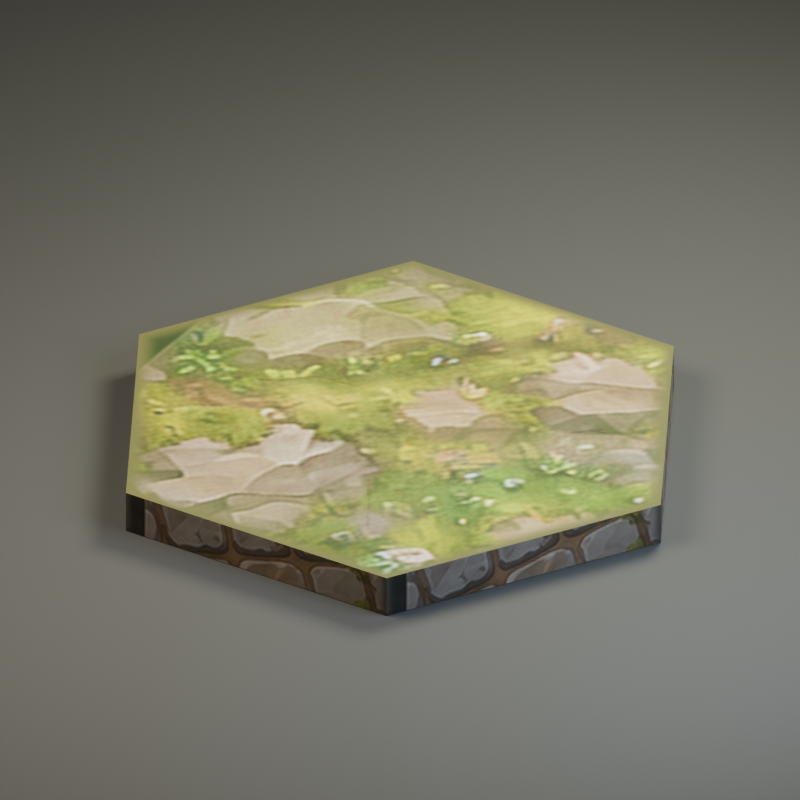 # Source: hex_ground_moss.blend  (saved by Blender 5.2.45; exported with 4.5.12 LTS)
import bpy
from mathutils import Matrix  # noqa: F401  (used for matrix-valued properties, if any)

bpy.ops.wm.read_factory_settings(use_empty=True)
scene = bpy.context.scene
scene.name = 'hex_ground_moss'

# ---- collections
col_hex_ground_moss = bpy.data.collections.new('hex_ground_moss'); scene.collection.children.link(col_hex_ground_moss)
col_studio___excluded_from_game_exports = bpy.data.collections.new('STUDIO — excluded from game exports'); scene.collection.children.link(col_studio___excluded_from_game_exports)

# ---- images (referenced by path relative to the original .blend; pixels are not part of the script)
import os
ASSET_DIR = os.environ.get("B2B_ASSET_DIR", "")  # directory of the original .blend (textures are referenced by path, not embedded)
HERE = os.path.dirname(os.path.abspath(__file__))  # packed textures are extracted next to this script under _unpacked/

def load_image(name, relpath, width, height, colorspace="sRGB"):
    """Load a texture the original file referenced (path relative to the .blend, or extracted next to this script)."""
    p = next((c for c in (os.path.join(HERE, relpath), os.path.join(ASSET_DIR, relpath)) if relpath and os.path.exists(c)), "")
    if p:
        img = bpy.data.images.load(p, check_existing=True)
        img.name = name
    else:  # same state as the original file: an image datablock whose file is absent (Cycles renders it pink)
        img = bpy.data.images.new(name, width, height)
        img.source = "FILE"
        img.filepath = "//" + (relpath or name)
    img.colorspace_settings.name = colorspace
    return img
img_ai_texture_poc_v1_moss_ed30dd0aef9701202bbeffa9_base_color = load_image('ai_texture_poc_v1_moss_ed30dd0aef9701202bbeffa9_base_color', '_unpacked/ai_texture_poc_v1_moss_ed30dd0aef9701202bbeffa9_base_color.741f26e8.png', 1024, 1024, 'sRGB')
img_ground_moss_roughness = load_image('ground_moss_roughness', '_unpacked/ground_moss_roughness.7df9859f.png', 1024, 1024, 'Non-Color')
img_ground_moss_normal = load_image('ground_moss_normal', '_unpacked/ground_moss_normal.ed513cd9.png', 1024, 1024, 'Non-Color')
img_ai_texture_poc_v1_foundation_3b632abada033e9e70dbad7d_base_colo = load_image('ai_texture_poc_v1_foundation_3b632abada033e9e70dbad7d_base_colo', '_unpacked/ai_texture_poc_v1_foundation_3b632abada033e9e70dbad7d_base_color.b88914de.png', 512, 512, 'sRGB')
img_ground_foundation_roughness = load_image('ground_foundation_roughness', '_unpacked/ground_foundation_roughness.f2253bee.png', 512, 512, 'Non-Color')
img_ground_foundation_normal = load_image('ground_foundation_normal', '_unpacked/ground_foundation_normal.b5ab5fa8.png', 512, 512, 'Non-Color')

# ---- materials (node trees are filled in below, after node groups)
mat_floor_moss = bpy.data.materials.new('floor_moss')
mat_floor_moss.diffuse_color = (0.1065, 0.2049, 0.03007, 1.0)
mat_floor_foundation = bpy.data.materials.new('floor_foundation')
mat_floor_foundation.diffuse_color = (0.07324, 0.06838, 0.05088, 1.0)
mat_base = bpy.data.materials.new('base')
mat_base.diffuse_color = (0.06372, 0.06838, 0.06838, 1.0)

# ---- material node trees
mat_floor_moss.use_nodes = True; mat_floor_moss.node_tree.nodes.clear()
_N = mat_floor_moss.node_tree.nodes; _L = mat_floor_moss.node_tree.links
n0 = _N.new('ShaderNodeBsdfPrincipled'); n0.name = 'Principled BSDF'; n0.location = (-200, 100)
n0.inputs[10].default_value = 0.005
n0.inputs[27].default_value = (0.1065, 0.2049, 0.03007, 1.0)
n1 = _N.new('ShaderNodeOutputMaterial'); n1.name = 'Material Output'; n1.location = (200, 100)
n2 = _N.new('ShaderNodeTexImage'); n2.name = 'Image Texture'; n2.location = (0, 0)
n2.image = img_ai_texture_poc_v1_moss_ed30dd0aef9701202bbeffa9_base_color
n2.extension = 'EXTEND'
n3 = _N.new('ShaderNodeTexImage'); n3.name = 'Image Texture.001'; n3.location = (0, 0)
n3.image = img_ground_moss_roughness
n3.extension = 'EXTEND'
n4 = _N.new('ShaderNodeTexImage'); n4.name = 'Image Texture.002'; n4.location = (0, 0)
n4.image = img_ground_moss_normal
n4.extension = 'EXTEND'
n5 = _N.new('ShaderNodeNormalMap'); n5.name = 'Normal Map'; n5.location = (0, 0)
n5.width = 160
_L.new(n0.outputs[0], n1.inputs[0])
_L.new(n2.outputs[0], n0.inputs[0])
_L.new(n3.outputs[0], n0.inputs[2])
_L.new(n4.outputs[0], n5.inputs[1])
_L.new(n5.outputs[0], n0.inputs[5])
n1.is_active_output = True
mat_floor_foundation.use_nodes = True; mat_floor_foundation.node_tree.nodes.clear()
_N = mat_floor_foundation.node_tree.nodes; _L = mat_floor_foundation.node_tree.links
n0 = _N.new('ShaderNodeBsdfPrincipled'); n0.name = 'Principled BSDF'; n0.location = (-200, 100)
n0.inputs[10].default_value = 0.005
n0.inputs[27].default_value = (0.07324, 0.06838, 0.05088, 1.0)
n1 = _N.new('ShaderNodeOutputMaterial'); n1.name = 'Material Output'; n1.location = (200, 100)
n2 = _N.new('ShaderNodeTexImage'); n2.name = 'Image Texture'; n2.location = (0, 0)
n2.image = img_ai_texture_poc_v1_foundation_3b632abada033e9e70dbad7d_base_colo
n2.extension = 'EXTEND'
n3 = _N.new('ShaderNodeTexImage'); n3.name = 'Image Texture.001'; n3.location = (0, 0)
n3.image = img_ground_foundation_roughness
n3.extension = 'EXTEND'
n4 = _N.new('ShaderNodeTexImage'); n4.name = 'Image Texture.002'; n4.location = (0, 0)
n4.image = img_ground_foundation_normal
n4.extension = 'EXTEND'
n5 = _N.new('ShaderNodeNormalMap'); n5.name = 'Normal Map'; n5.location = (0, 0)
n5.width = 160
_L.new(n0.outputs[0], n1.inputs[0])
_L.new(n2.outputs[0], n0.inputs[0])
_L.new(n3.outputs[0], n0.inputs[2])
_L.new(n4.outputs[0], n5.inputs[1])
_L.new(n5.outputs[0], n0.inputs[5])
n1.is_active_output = True
mat_base.use_nodes = True; mat_base.node_tree.nodes.clear()
_N = mat_base.node_tree.nodes; _L = mat_base.node_tree.links
n0 = _N.new('ShaderNodeBsdfPrincipled'); n0.name = 'Principled BSDF'; n0.location = (-200, 100)
n0.inputs[0].default_value = (0.06372, 0.06838, 0.06838, 1.0)
n0.inputs[2].default_value = 0.78
n0.inputs[10].default_value = 0.005
n0.inputs[27].default_value = (0.06372, 0.06838, 0.06838, 1.0)
n1 = _N.new('ShaderNodeOutputMaterial'); n1.name = 'Material Output'; n1.location = (200, 100)
_L.new(n0.outputs[0], n1.inputs[0])
n1.is_active_output = True

# ---- world
world_neutral_soft_ambient = bpy.data.worlds.new('Neutral soft ambient'); scene.world = world_neutral_soft_ambient
world_neutral_soft_ambient.use_nodes = True; world_neutral_soft_ambient.node_tree.nodes.clear()
_N = world_neutral_soft_ambient.node_tree.nodes; _L = world_neutral_soft_ambient.node_tree.links
n0 = _N.new('ShaderNodeBackground'); n0.name = 'Background'; n0.location = (-200, 100)
n0.inputs[0].default_value = (0.2, 0.22, 0.25, 1.0)
n0.inputs[1].default_value = 0.32
n1 = _N.new('ShaderNodeOutputWorld'); n1.name = 'World Output'; n1.location = (200, 100)
_L.new(n0.outputs[0], n1.inputs[0])
n1.is_active_output = True

# ---- cameras
cam_orthographic_art_camera = bpy.data.cameras.new('Orthographic art camera')
cam_orthographic_art_camera.type = 'ORTHO'
cam_orthographic_art_camera.ortho_scale = 6.6

# ---- lights
light_warm_key = bpy.data.lights.new('Warm key', 'AREA')
light_warm_key.color = (1.0, 0.86, 0.69)
light_warm_key.energy = 1012.0
light_warm_key.shape = 'DISK'
light_warm_key.size = 5.2
light_soft_sky = bpy.data.lights.new('Soft sky', 'AREA')
light_soft_sky.color = (0.72, 0.83, 1.0)
light_soft_sky.energy = 533.0
light_soft_sky.shape = 'DISK'
light_soft_sky.size = 5.0
light_leaf_rim = bpy.data.lights.new('Leaf rim', 'AREA')
light_leaf_rim.color = (1.0, 0.94, 0.73)
light_leaf_rim.energy = 1000.0
light_leaf_rim.shape = 'DISK'
light_leaf_rim.size = 4.0

# ---- meshes
me_painted_occupation_surface = bpy.data.meshes.new('Painted occupation surface')
me_painted_occupation_surface.from_pydata([(0.0, 0.0, 0.0), (2.55, 0.0, 0.0), (1.275, 2.208, 0.0), (-1.275, 2.208, 0.0), (-2.55, 3.123e-16, 0.0), (-1.275, -2.208, 0.0), (1.275, -2.208, 0.0)], [], [(0, 1, 2), (0, 2, 3), (0, 3, 4), (0, 4, 5), (0, 5, 6), (0, 6, 1)])
_uv = me_painted_occupation_surface.uv_layers.new(name='PaintedUV')
_uv.uv.foreach_set('vector', [0.5, 0.5, 1.0, 0.5, 0.75, 0.933, 0.5, 0.5, 0.75, 0.933, 0.25, 0.933, 0.5, 0.5, 0.25, 0.933, 9.35e-09, 0.5, 0.5, 0.5, 9.35e-09, 0.5, 0.25, 0.06699, 0.5, 0.5, 0.25, 0.06699, 0.75, 0.06699, 0.5, 0.5, 0.75, 0.06699, 1.0, 0.5])
me_painted_occupation_surface.materials.append(mat_floor_moss)
me_painted_occupation_surface.update()
me_canonical_hex_foundation = bpy.data.meshes.new('Canonical hex foundation')
me_canonical_hex_foundation.from_pydata([(2.55, 0.0, -0.36), (1.275, 2.208, -0.36), (1.275, 2.208, 0.0), (2.55, 0.0, 0.0), (1.275, 2.208, -0.36), (-1.275, 2.208, -0.36), (-1.275, 2.208, 0.0), (1.275, 2.208, 0.0), (-1.275, 2.208, -0.36), (-2.55, 3.123e-16, -0.36), (-2.55, 3.123e-16, 0.0), (-1.275, 2.208, 0.0), (-2.55, 3.123e-16, -0.36), (-1.275, -2.208, -0.36), (-1.275, -2.208, 0.0), (-2.55, 3.123e-16, 0.0), (-1.275, -2.208, -0.36), (1.275, -2.208, -0.36), (1.275, -2.208, 0.0), (-1.275, -2.208, 0.0), (1.275, -2.208, -0.36), (2.55, 0.0, -0.36), (2.55, 0.0, 0.0), (1.275, -2.208, 0.0)], [], [(0, 1, 2, 3), (4, 5, 6, 7), (8, 9, 10, 11), (12, 13, 14, 15), (16, 17, 18, 19), (20, 21, 22, 23)])
_uv = me_canonical_hex_foundation.uv_layers.new(name='PaintedUV')
_uv.uv.foreach_set('vector', [0.0, 0.0, 1.0, 0.0, 1.0, 1.0, 0.0, 1.0, 0.0, 0.0, 1.0, 0.0, 1.0, 1.0, 0.0, 1.0, 0.0, 0.0, 1.0, 0.0, 1.0, 1.0, 0.0, 1.0, 0.0, 0.0, 1.0, 0.0, 1.0, 1.0, 0.0, 1.0, 0.0, 0.0, 1.0, 0.0, 1.0, 1.0, 0.0, 1.0, 0.0, 0.0, 1.0, 0.0, 1.0, 1.0, 0.0, 1.0])
me_canonical_hex_foundation.materials.append(mat_floor_foundation)
me_canonical_hex_foundation.update()
me_hex_underside = bpy.data.meshes.new('Hex underside')
me_hex_underside.from_pydata([(2.55, 0.0, -0.36), (1.275, 2.208, -0.36), (-1.275, 2.208, -0.36), (-2.55, 3.123e-16, -0.36), (-1.275, -2.208, -0.36), (1.275, -2.208, -0.36)], [], [(5, 4, 3, 2, 1, 0)])
_uv = me_hex_underside.uv_layers.new(name='PaintedUV')
_uv.uv.foreach_set('vector', [0.75, 0.0, 0.25, 0.0, 0.0, 0.5, 0.25, 1.0, 0.75, 1.0, 1.0, 0.5])
me_hex_underside.materials.append(mat_floor_foundation)
me_hex_underside.update()
me_studio_ground = bpy.data.meshes.new('Studio ground')
me_studio_ground.from_pydata([(-100.0, -100.0, -0.465), (-100.0, -100.0, -0.365), (-100.0, 100.0, -0.465), (-100.0, 100.0, -0.365), (100.0, -100.0, -0.465), (100.0, -100.0, -0.365), (100.0, 100.0, -0.465), (100.0, 100.0, -0.365)], [], [(0, 4, 6, 2), (1, 3, 7, 5), (0, 1, 5, 4), (2, 6, 7, 3), (0, 2, 3, 1), (4, 5, 7, 6)])
me_studio_ground.materials.append(mat_base)
me_studio_ground.update()

# ---- objects
ob_hex_ground_moss_root = bpy.data.objects.new('hex_ground_moss_root', None)
ob_painted_occupation_surface = bpy.data.objects.new('Painted occupation surface', me_painted_occupation_surface)
ob_canonical_hex_foundation = bpy.data.objects.new('Canonical hex foundation', me_canonical_hex_foundation)
ob_hex_underside = bpy.data.objects.new('Hex underside', me_hex_underside)
ob_studio_ground = bpy.data.objects.new('Studio ground', me_studio_ground)
ob_orthographic_art_camera = bpy.data.objects.new('Orthographic art camera', cam_orthographic_art_camera)
ob_warm_key = bpy.data.objects.new('Warm key', light_warm_key)
ob_soft_sky = bpy.data.objects.new('Soft sky', light_soft_sky)
ob_leaf_rim = bpy.data.objects.new('Leaf rim', light_leaf_rim)

# ---- transforms, parenting, visibility, modifiers, constraints
ob_hex_ground_moss_root.location = (0.0, 0.0, 0.0)
ob_hex_ground_moss_root.empty_display_size = 0.06
ob_painted_occupation_surface.parent = ob_hex_ground_moss_root
ob_painted_occupation_surface.location = (0.0, 0.0, 0.0)
ob_canonical_hex_foundation.parent = ob_hex_ground_moss_root
ob_canonical_hex_foundation.location = (0.0, 0.0, 0.0)
ob_hex_underside.parent = ob_hex_ground_moss_root
ob_hex_underside.location = (0.0, 0.0, 0.0)
ob_studio_ground.location = (0.0, 0.0, 0.0)
ob_orthographic_art_camera.location = (7.0, -11.0, 8.0)
ob_orthographic_art_camera.rotation_euler = (1.031, 6.608e-08, 0.5667)
ob_warm_key.location = (-3.0, -4.0, 8.0)
ob_warm_key.rotation_euler = (0.6411, 3.732e-08, -0.6435)
ob_soft_sky.location = (5.0, -1.0, 5.0)
ob_soft_sky.rotation_euler = (0.9431, -1.854e-09, 1.373)
ob_leaf_rim.location = (1.0, 5.0, 7.0)
ob_leaf_rim.rotation_euler = (0.7298, -5.479e-08, 2.944)

# ---- collection membership
col_hex_ground_moss.objects.link(ob_hex_ground_moss_root)
col_hex_ground_moss.objects.link(ob_painted_occupation_surface)
col_hex_ground_moss.objects.link(ob_canonical_hex_foundation)
col_hex_ground_moss.objects.link(ob_hex_underside)
col_studio___excluded_from_game_exports.objects.link(ob_studio_ground)
col_studio___excluded_from_game_exports.objects.link(ob_orthographic_art_camera)
col_studio___excluded_from_game_exports.objects.link(ob_warm_key)
col_studio___excluded_from_game_exports.objects.link(ob_soft_sky)
col_studio___excluded_from_game_exports.objects.link(ob_leaf_rim)

# ---- scene / render settings (as saved in the file)
scene.camera = ob_orthographic_art_camera
scene.frame_start = 1; scene.frame_end = 250; scene.frame_set(1)
scene.render.engine = 'CYCLES'
scene.render.resolution_x = 1200
scene.render.resolution_y = 1200
scene.render.bake_bias = 0.0
scene.render.bake_samples = 0
scene.render.compositor_device = 'GPU'
scene.cycles.samples = 64
scene.eevee.use_volume_custom_range = False
scene.eevee.fast_gi_thickness_near = 0.1
scene.eevee.fast_gi_thickness_far = 0.0
scene.eevee.ray_tracing_options.screen_trace_thickness = 0.1
scene.view_settings.look = 'AgX - Medium High Contrast'
bpy.context.view_layer.update()
